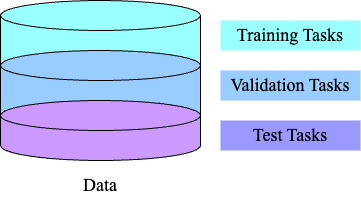

The diagram above was exported from draw.io. Its source (the exported page's mxGraphModel, read from the mxfile embedded in the PNG):
<mxGraphModel dx="1250" dy="558" grid="1" gridSize="10" guides="1" tooltips="1" connect="1" arrows="1" fold="1" page="1" pageScale="1" pageWidth="850" pageHeight="1100" math="0" shadow="0">
  <root>
    <mxCell id="0" />
    <mxCell id="1" parent="0" />
    <mxCell id="AquZ2IB1fgbCQl_L8Nxw-1" value="" style="shape=cylinder3;whiteSpace=wrap;html=1;boundedLbl=1;backgroundOutline=1;size=15;fillColor=#99FFFF;" vertex="1" parent="1">
      <mxGeometry x="340" y="120" width="200" height="160" as="geometry" />
    </mxCell>
    <mxCell id="AquZ2IB1fgbCQl_L8Nxw-5" value="" style="shape=cylinder3;whiteSpace=wrap;html=1;boundedLbl=1;backgroundOutline=1;size=15;fillColor=#99CCFF;" vertex="1" parent="1">
      <mxGeometry x="340" y="170" width="200" height="110" as="geometry" />
    </mxCell>
    <mxCell id="AquZ2IB1fgbCQl_L8Nxw-6" value="" style="shape=cylinder3;whiteSpace=wrap;html=1;boundedLbl=1;backgroundOutline=1;size=15;fillColor=#CC99FF;" vertex="1" parent="1">
      <mxGeometry x="340" y="220" width="200" height="60" as="geometry" />
    </mxCell>
    <mxCell id="AquZ2IB1fgbCQl_L8Nxw-7" value="&lt;font face=&quot;Times New Roman&quot; style=&quot;font-size: 18px;&quot;&gt;Data&lt;/font&gt;" style="text;strokeColor=none;align=center;fillColor=none;html=1;verticalAlign=middle;whiteSpace=wrap;rounded=0;" vertex="1" parent="1">
      <mxGeometry x="410" y="290" width="60" height="30" as="geometry" />
    </mxCell>
    <mxCell id="AquZ2IB1fgbCQl_L8Nxw-8" value="&lt;font face=&quot;Times New Roman&quot; style=&quot;font-size: 18px;&quot;&gt;Training Tasks&lt;/font&gt;" style="text;strokeColor=none;align=center;fillColor=#99FFFF;html=1;verticalAlign=middle;whiteSpace=wrap;rounded=0;" vertex="1" parent="1">
      <mxGeometry x="560" y="140" width="140" height="30" as="geometry" />
    </mxCell>
    <mxCell id="AquZ2IB1fgbCQl_L8Nxw-9" value="&lt;font face=&quot;Times New Roman&quot; style=&quot;font-size: 18px;&quot;&gt;Validation Tasks&lt;/font&gt;" style="text;strokeColor=none;align=center;fillColor=#99CCFF;html=1;verticalAlign=middle;whiteSpace=wrap;rounded=0;" vertex="1" parent="1">
      <mxGeometry x="560" y="190" width="140" height="30" as="geometry" />
    </mxCell>
    <mxCell id="AquZ2IB1fgbCQl_L8Nxw-10" value="&lt;font face=&quot;Times New Roman&quot; style=&quot;font-size: 18px;&quot;&gt;Test Tasks&lt;/font&gt;" style="text;strokeColor=none;align=center;fillColor=#9999FF;html=1;verticalAlign=middle;whiteSpace=wrap;rounded=0;" vertex="1" parent="1">
      <mxGeometry x="560" y="240" width="140" height="30" as="geometry" />
    </mxCell>
  </root>
</mxGraphModel>